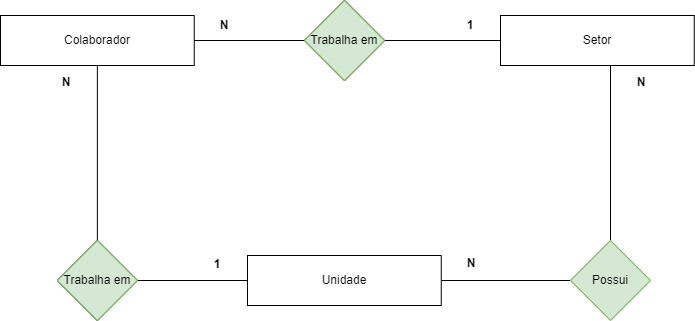

The diagram above was exported from draw.io. Its source (the exported page's mxGraphModel, read from the mxfile embedded in the PNG):
<mxGraphModel dx="1108" dy="4617" grid="0" gridSize="10" guides="1" tooltips="1" connect="1" arrows="1" fold="1" page="1" pageScale="1" pageWidth="1169" pageHeight="827" math="0" shadow="0">
  <root>
    <mxCell id="0" />
    <mxCell id="1" parent="0" />
    <mxCell id="tmm189vW_LGVw4mLe1uH-10" value="Colaborador" style="rounded=0;whiteSpace=wrap;html=1;" parent="1" vertex="1">
      <mxGeometry x="238" y="-3866" width="193.75" height="50" as="geometry" />
    </mxCell>
    <mxCell id="AZZbVDoL0VOr-pkse1S6-1" value="Setor" style="rounded=0;whiteSpace=wrap;html=1;" parent="1" vertex="1">
      <mxGeometry x="738" y="-3866" width="193.75" height="50" as="geometry" />
    </mxCell>
    <mxCell id="AZZbVDoL0VOr-pkse1S6-36" style="edgeStyle=none;rounded=0;jumpStyle=sharp;orthogonalLoop=1;jettySize=auto;html=1;entryX=0;entryY=0.5;entryDx=0;entryDy=0;endArrow=none;endFill=0;" parent="1" source="AZZbVDoL0VOr-pkse1S6-2" target="AZZbVDoL0VOr-pkse1S6-35" edge="1">
      <mxGeometry relative="1" as="geometry" />
    </mxCell>
    <mxCell id="AZZbVDoL0VOr-pkse1S6-38" value="" style="edgeStyle=none;rounded=0;jumpStyle=sharp;orthogonalLoop=1;jettySize=auto;html=1;endArrow=none;endFill=0;" parent="1" source="AZZbVDoL0VOr-pkse1S6-2" target="AZZbVDoL0VOr-pkse1S6-31" edge="1">
      <mxGeometry relative="1" as="geometry" />
    </mxCell>
    <mxCell id="AZZbVDoL0VOr-pkse1S6-2" value="Unidade" style="rounded=0;whiteSpace=wrap;html=1;" parent="1" vertex="1">
      <mxGeometry x="485" y="-3626" width="193.75" height="50" as="geometry" />
    </mxCell>
    <mxCell id="AZZbVDoL0VOr-pkse1S6-6" value="" style="endArrow=none;html=1;rounded=0;entryX=0;entryY=0.5;entryDx=0;entryDy=0;exitX=1;exitY=0.5;exitDx=0;exitDy=0;startArrow=none;" parent="1" source="AZZbVDoL0VOr-pkse1S6-9" target="AZZbVDoL0VOr-pkse1S6-1" edge="1">
      <mxGeometry width="50" height="50" relative="1" as="geometry">
        <mxPoint x="431.75" y="-3836" as="sourcePoint" />
        <mxPoint x="481.75" y="-3886" as="targetPoint" />
      </mxGeometry>
    </mxCell>
    <mxCell id="AZZbVDoL0VOr-pkse1S6-10" style="edgeStyle=none;rounded=0;orthogonalLoop=1;jettySize=auto;html=1;exitX=0.75;exitY=0;exitDx=0;exitDy=0;" parent="1" source="AZZbVDoL0VOr-pkse1S6-2" target="AZZbVDoL0VOr-pkse1S6-2" edge="1">
      <mxGeometry relative="1" as="geometry" />
    </mxCell>
    <mxCell id="AZZbVDoL0VOr-pkse1S6-39" style="edgeStyle=none;rounded=0;jumpStyle=sharp;orthogonalLoop=1;jettySize=auto;html=1;endArrow=none;endFill=0;" parent="1" source="AZZbVDoL0VOr-pkse1S6-31" target="tmm189vW_LGVw4mLe1uH-10" edge="1">
      <mxGeometry relative="1" as="geometry" />
    </mxCell>
    <mxCell id="AZZbVDoL0VOr-pkse1S6-31" value="Trabalha em" style="rhombus;whiteSpace=wrap;html=1;" parent="1" vertex="1">
      <mxGeometry x="294.87" y="-3641" width="80" height="80" as="geometry" />
    </mxCell>
    <mxCell id="AZZbVDoL0VOr-pkse1S6-37" style="edgeStyle=none;rounded=0;jumpStyle=sharp;orthogonalLoop=1;jettySize=auto;html=1;endArrow=none;endFill=0;" parent="1" source="AZZbVDoL0VOr-pkse1S6-35" edge="1">
      <mxGeometry relative="1" as="geometry">
        <mxPoint x="848" y="-3816" as="targetPoint" />
      </mxGeometry>
    </mxCell>
    <mxCell id="AZZbVDoL0VOr-pkse1S6-35" value="Possui" style="rhombus;whiteSpace=wrap;html=1;fillColor=#d5e8d4;strokeColor=#82b366;" parent="1" vertex="1">
      <mxGeometry x="808" y="-3641" width="80" height="80" as="geometry" />
    </mxCell>
    <mxCell id="AZZbVDoL0VOr-pkse1S6-9" value="Trabalha em" style="rhombus;whiteSpace=wrap;html=1;" parent="1" vertex="1">
      <mxGeometry x="542" y="-3881" width="80" height="80" as="geometry" />
    </mxCell>
    <mxCell id="AZZbVDoL0VOr-pkse1S6-40" value="" style="endArrow=none;html=1;rounded=0;entryX=0;entryY=0.5;entryDx=0;entryDy=0;exitX=1;exitY=0.5;exitDx=0;exitDy=0;" parent="1" source="tmm189vW_LGVw4mLe1uH-10" target="AZZbVDoL0VOr-pkse1S6-9" edge="1">
      <mxGeometry width="50" height="50" relative="1" as="geometry">
        <mxPoint x="431.75" y="-3841" as="sourcePoint" />
        <mxPoint x="738" y="-3841" as="targetPoint" />
      </mxGeometry>
    </mxCell>
    <mxCell id="AZZbVDoL0VOr-pkse1S6-41" value="&lt;b&gt;N&lt;/b&gt;" style="text;html=1;strokeColor=none;fillColor=none;align=center;verticalAlign=middle;whiteSpace=wrap;rounded=0;" parent="1" vertex="1">
      <mxGeometry x="274" y="-3814" width="60" height="30" as="geometry" />
    </mxCell>
    <mxCell id="AZZbVDoL0VOr-pkse1S6-42" value="&lt;b&gt;&lt;font style=&quot;vertical-align: inherit;&quot;&gt;&lt;font style=&quot;vertical-align: inherit;&quot;&gt;1&lt;/font&gt;&lt;/font&gt;&lt;/b&gt;" style="text;html=1;strokeColor=none;fillColor=none;align=center;verticalAlign=middle;whiteSpace=wrap;rounded=0;" parent="1" vertex="1">
      <mxGeometry x="425" y="-3632" width="60" height="30" as="geometry" />
    </mxCell>
    <mxCell id="AZZbVDoL0VOr-pkse1S6-43" value="&lt;b&gt;&lt;font style=&quot;vertical-align: inherit;&quot;&gt;&lt;font style=&quot;vertical-align: inherit;&quot;&gt;N&lt;/font&gt;&lt;/font&gt;&lt;/b&gt;" style="text;html=1;strokeColor=none;fillColor=none;align=center;verticalAlign=middle;whiteSpace=wrap;rounded=0;" parent="1" vertex="1">
      <mxGeometry x="679" y="-3633" width="60" height="30" as="geometry" />
    </mxCell>
    <mxCell id="AZZbVDoL0VOr-pkse1S6-44" value="&lt;b&gt;N&lt;/b&gt;" style="text;html=1;strokeColor=none;fillColor=none;align=center;verticalAlign=middle;whiteSpace=wrap;rounded=0;" parent="1" vertex="1">
      <mxGeometry x="849" y="-3814" width="60" height="30" as="geometry" />
    </mxCell>
    <mxCell id="AZZbVDoL0VOr-pkse1S6-45" value="&lt;b&gt;N&lt;/b&gt;" style="text;html=1;strokeColor=none;fillColor=none;align=center;verticalAlign=middle;whiteSpace=wrap;rounded=0;" parent="1" vertex="1">
      <mxGeometry x="431.75" y="-3871" width="60" height="30" as="geometry" />
    </mxCell>
    <mxCell id="AZZbVDoL0VOr-pkse1S6-46" value="&lt;b&gt;1&lt;/b&gt;" style="text;html=1;strokeColor=none;fillColor=none;align=center;verticalAlign=middle;whiteSpace=wrap;rounded=0;" parent="1" vertex="1">
      <mxGeometry x="678" y="-3871" width="60" height="30" as="geometry" />
    </mxCell>
    <mxCell id="AZZbVDoL0VOr-pkse1S6-85" value="Trabalha em" style="rhombus;whiteSpace=wrap;html=1;fillColor=#d5e8d4;strokeColor=#82b366;" parent="1" vertex="1">
      <mxGeometry x="542" y="-3881" width="80" height="80" as="geometry" />
    </mxCell>
    <mxCell id="AZZbVDoL0VOr-pkse1S6-86" value="Trabalha em" style="rhombus;whiteSpace=wrap;html=1;fillColor=#d5e8d4;strokeColor=#82b366;" parent="1" vertex="1">
      <mxGeometry x="294.87" y="-3641" width="80" height="80" as="geometry" />
    </mxCell>
  </root>
</mxGraphModel>